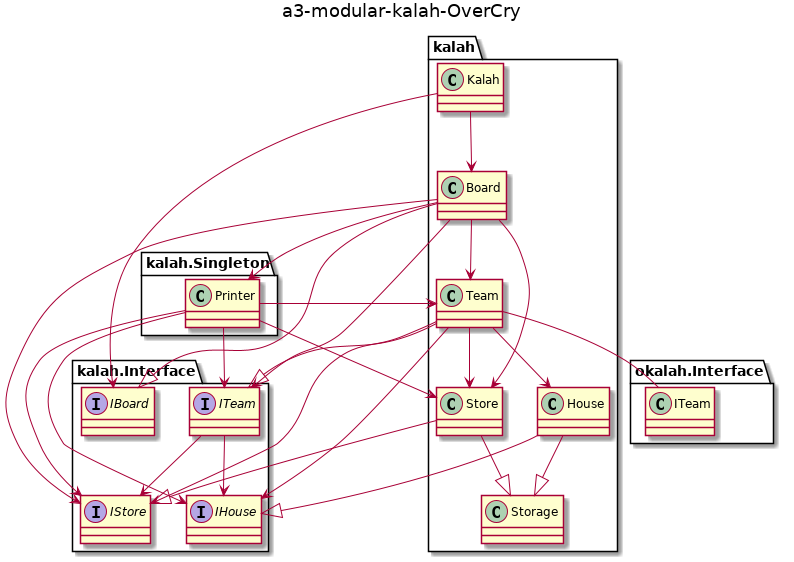

The diagram above was rendered by PlantUML. Its source (embedded in the PNG):
@startuml
title a3-modular-kalah-OverCry
class kalah.Board
class kalah.House
interface kalah.Interface.IBoard
interface kalah.Interface.IHouse
interface kalah.Interface.IStore
interface kalah.Interface.ITeam
class kalah.Kalah
class kalah.Singleton.Printer
class kalah.Storage
class kalah.Store
class kalah.Team

kalah.Interface.ITeam -->kalah.Interface.IStore
kalah.Interface.ITeam -->kalah.Interface.IHouse
kalah.House --|>kalah.Storage
kalah.House --|>kalah.Interface.IHouse
kalah.Singleton.Printer -->kalah.Interface.IStore
kalah.Singleton.Printer -->kalah.Interface.ITeam
kalah.Singleton.Printer -->kalah.Store
kalah.Singleton.Printer -->kalah.Interface.IHouse
kalah.Singleton.Printer -->kalah.Team
kalah.Store --|>kalah.Interface.IStore
kalah.Store --|>kalah.Storage
kalah.Team -->kalah.Interface.IStore
kalah.Team --okalah.Interface.ITeam
kalah.Team --|>kalah.Interface.ITeam
kalah.Team -->kalah.House
kalah.Team -->kalah.Store
kalah.Team -->kalah.Interface.IHouse
kalah.Board -->kalah.Interface.IStore
kalah.Board -->kalah.Interface.ITeam
kalah.Board -->kalah.Singleton.Printer
kalah.Board -->kalah.Store
kalah.Board -->kalah.Team
kalah.Board --|>kalah.Interface.IBoard
kalah.Kalah -->kalah.Board
kalah.Kalah -->kalah.Interface.IBoard
@enduml